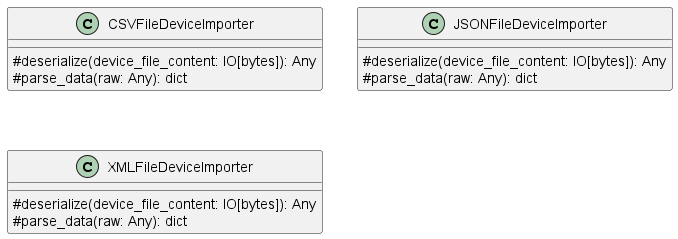

The diagram above was rendered by PlantUML. Its source (embedded in the PNG):
@startuml
skinparam classAttributeIconSize 0

class CSVFileDeviceImporter {
    # deserialize(device_file_content: IO[bytes]): Any
    # parse_data(raw: Any): dict
}

class JSONFileDeviceImporter {
    # deserialize(device_file_content: IO[bytes]): Any
    # parse_data(raw: Any): dict
}

class XMLFileDeviceImporter {
    # deserialize(device_file_content: IO[bytes]): Any
    # parse_data(raw: Any): dict
}

@enduml